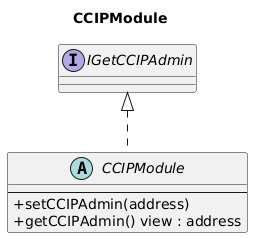

The diagram above was rendered by PlantUML. Its source (embedded in the PNG):
@startuml
title CCIPModule
skinparam backgroundColor #FFFFFF
skinparam shadowing false
skinparam classAttributeIconSize 0

abstract class CCIPModule {
  --
  +setCCIPAdmin(address)
  +getCCIPAdmin() view : address
}

interface IGetCCIPAdmin

IGetCCIPAdmin <|.. CCIPModule

@enduml